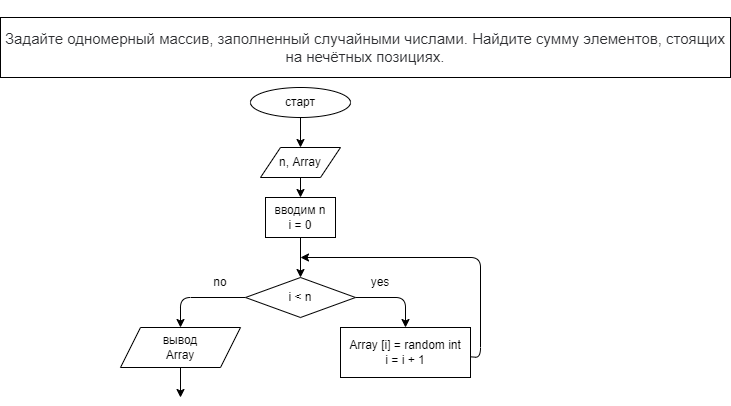

The diagram above was exported from draw.io. Its source (the exported page's mxGraphModel, read from the mxfile embedded in the PNG):
<mxGraphModel dx="506" dy="472" grid="1" gridSize="10" guides="1" tooltips="1" connect="1" arrows="1" fold="1" page="1" pageScale="1" pageWidth="850" pageHeight="1100" math="0" shadow="0">
  <root>
    <mxCell id="0" />
    <mxCell id="1" parent="0" />
    <mxCell id="2" value="&#10;&#10;&lt;span style=&quot;color: rgb(44, 45, 48); font-family: roboto, &amp;quot;san francisco&amp;quot;, &amp;quot;helvetica neue&amp;quot;, helvetica, arial; font-size: 15px; font-style: normal; font-weight: 400; letter-spacing: normal; text-indent: 0px; text-transform: none; word-spacing: 0px; background-color: rgb(255, 255, 255); display: inline; float: none;&quot;&gt;Задайте одномерный массив, заполненный случайными числами. Найдите сумму элементов, стоящих на нечётных позициях.&lt;/span&gt;&#10;&#10;" style="rounded=0;whiteSpace=wrap;html=1;" parent="1" vertex="1">
      <mxGeometry x="20" y="20" width="730" height="60" as="geometry" />
    </mxCell>
    <mxCell id="4" value="" style="edgeStyle=none;html=1;" parent="1" source="5" target="7" edge="1">
      <mxGeometry relative="1" as="geometry" />
    </mxCell>
    <mxCell id="5" value="старт" style="ellipse;whiteSpace=wrap;html=1;" parent="1" vertex="1">
      <mxGeometry x="270" y="90" width="100" height="30" as="geometry" />
    </mxCell>
    <mxCell id="6" value="" style="edgeStyle=none;html=1;" parent="1" source="7" target="12" edge="1">
      <mxGeometry relative="1" as="geometry" />
    </mxCell>
    <mxCell id="7" value="n, Array" style="shape=parallelogram;perimeter=parallelogramPerimeter;whiteSpace=wrap;html=1;fixedSize=1;" parent="1" vertex="1">
      <mxGeometry x="280" y="150" width="80" height="30" as="geometry" />
    </mxCell>
    <mxCell id="8" style="edgeStyle=none;html=1;entryX=0.5;entryY=0;entryDx=0;entryDy=0;" parent="1" source="10" target="14" edge="1">
      <mxGeometry relative="1" as="geometry">
        <Array as="points">
          <mxPoint x="425" y="300" />
        </Array>
      </mxGeometry>
    </mxCell>
    <mxCell id="9" style="edgeStyle=none;html=1;entryX=0.5;entryY=0;entryDx=0;entryDy=0;" parent="1" source="10" target="17" edge="1">
      <mxGeometry relative="1" as="geometry">
        <Array as="points">
          <mxPoint x="200" y="300" />
        </Array>
      </mxGeometry>
    </mxCell>
    <mxCell id="10" value="i &amp;lt; n" style="rhombus;whiteSpace=wrap;html=1;" parent="1" vertex="1">
      <mxGeometry x="265" y="280" width="110" height="40" as="geometry" />
    </mxCell>
    <mxCell id="11" value="" style="edgeStyle=none;html=1;" parent="1" source="12" target="10" edge="1">
      <mxGeometry relative="1" as="geometry" />
    </mxCell>
    <mxCell id="12" value="&lt;span&gt;вводим n&lt;br&gt;i = 0&lt;/span&gt;" style="rounded=0;whiteSpace=wrap;html=1;" parent="1" vertex="1">
      <mxGeometry x="285" y="200" width="70" height="40" as="geometry" />
    </mxCell>
    <mxCell id="13" style="edgeStyle=none;html=1;" parent="1" source="14" edge="1">
      <mxGeometry relative="1" as="geometry">
        <mxPoint x="320" y="260" as="targetPoint" />
        <Array as="points">
          <mxPoint x="500" y="360" />
          <mxPoint x="500" y="260" />
        </Array>
      </mxGeometry>
    </mxCell>
    <mxCell id="14" value="Array [i] = random int&lt;br&gt;i = i + 1" style="rounded=0;whiteSpace=wrap;html=1;" parent="1" vertex="1">
      <mxGeometry x="360" y="330" width="130" height="50" as="geometry" />
    </mxCell>
    <mxCell id="15" value="yes" style="text;html=1;strokeColor=none;fillColor=none;align=center;verticalAlign=middle;whiteSpace=wrap;rounded=0;" parent="1" vertex="1">
      <mxGeometry x="370" y="270" width="60" height="30" as="geometry" />
    </mxCell>
    <mxCell id="16" value="" style="edgeStyle=none;html=1;" parent="1" source="17" edge="1">
      <mxGeometry relative="1" as="geometry">
        <mxPoint x="200" y="400" as="targetPoint" />
      </mxGeometry>
    </mxCell>
    <mxCell id="17" value="вывод&lt;br&gt;Array" style="shape=parallelogram;perimeter=parallelogramPerimeter;whiteSpace=wrap;html=1;fixedSize=1;" parent="1" vertex="1">
      <mxGeometry x="140" y="330" width="120" height="40" as="geometry" />
    </mxCell>
    <mxCell id="18" value="no" style="text;html=1;strokeColor=none;fillColor=none;align=center;verticalAlign=middle;whiteSpace=wrap;rounded=0;" parent="1" vertex="1">
      <mxGeometry x="210" y="270" width="60" height="30" as="geometry" />
    </mxCell>
  </root>
</mxGraphModel>